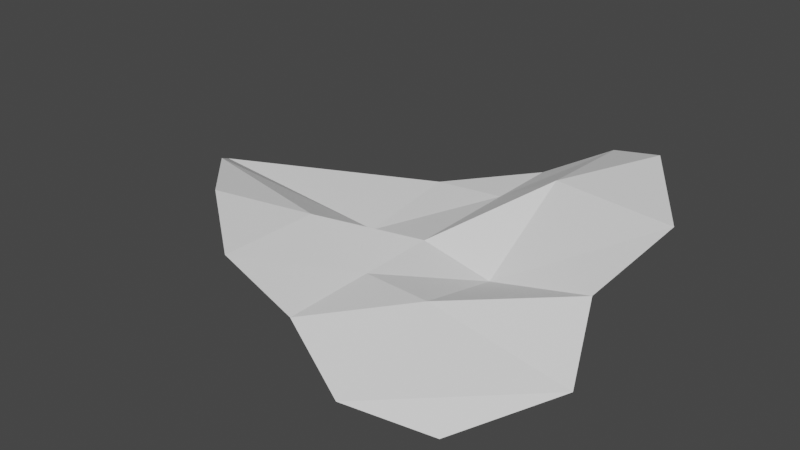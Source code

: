 # Source: leaf.blend  (saved by Blender 2.83.18; exported with 4.5.12 LTS)
import bpy
from mathutils import Matrix  # noqa: F401  (used for matrix-valued properties, if any)

bpy.ops.wm.read_factory_settings(use_empty=True)
scene = bpy.context.scene
scene.name = 'Scene'

# ---- world
world_world = bpy.data.worlds.new('World'); scene.world = world_world
world_world.use_nodes = True; world_world.node_tree.nodes.clear()
_N = world_world.node_tree.nodes; _L = world_world.node_tree.links
n0 = _N.new('ShaderNodeOutputWorld'); n0.name = 'World Output'; n0.location = (300, 300)
n1 = _N.new('ShaderNodeBackground'); n1.name = 'Background'; n1.location = (10, 300)
n1.inputs[0].default_value = (0.05088, 0.05088, 0.05088, 1.0)
_L.new(n1.outputs[0], n0.inputs[0])
n0.is_active_output = True
world_world.color = (0.05088, 0.05088, 0.05088)
world_world.use_sun_shadow = False
world_world.sun_shadow_jitter_overblur = 0.0

# ---- meshes
me_plane = bpy.data.meshes.new('Plane')
me_plane.from_pydata([(-0.5, -0.4139, 0.0), (0.5, -0.5, 0.0), (-0.5, 0.4046, 0.0), (0.5, 0.4932, 0.0), (-0.9982, 0.0005159, 0.0), (0.6138, 0.0, 0.0), (0.0, -0.4952, 0.0), (0.0, 0.49, 0.0), (0.0, -0.03227, 0.0), (-0.7176, -0.264, 0.0), (0.7192, -0.25, 0.0), (0.0, -0.245, 0.0), (0.7289, 0.2566, 0.0), (-0.7849, 0.25, 0.0), (0.0, 0.2885, 0.0), (-0.25, 0.5103, 0.0), (-0.25, 0.0005159, -0.05516), (-0.25, -0.5222, 0.0), (-0.25, -0.2555, 0.06094), (-0.25, 0.2566, 0.06012), (0.25, -0.5704, 0.0), (0.25, 0.5583, 0.0), (0.25, -0.03201, -0.06976), (0.25, -0.245, 0.06094), (0.25, 0.2885, 0.08344), (-0.9982, 0.0005159, 0.0), (-0.7176, -0.264, 0.0), (-0.25, 0.0005159, -0.05516), (-0.25, -0.2555, 0.06094)], [], [(24, 12, 3, 21), (23, 10, 5, 22), (18, 11, 8, 16), (19, 14, 7, 15), (17, 6, 11, 18), (20, 1, 10, 23), (16, 8, 14, 19), (22, 5, 12, 24), (4, 16, 19, 13), (0, 17, 18, 9), (13, 19, 15, 2), (8, 22, 24, 14), (6, 20, 23, 11), (11, 23, 22, 8), (14, 24, 21, 7), (26, 28, 27, 25)])
_uv = me_plane.uv_layers.new(name='UVMap')
_uv.uv.foreach_set('vector', [0.75, 0.75, 1.0, 0.75, 1.0, 1.0, 0.75, 1.0, 0.75, 0.25, 1.0, 0.25, 1.0, 0.5, 0.75, 0.5, 0.25, 0.25, 0.5, 0.25, 0.5, 0.5, 0.25, 0.5, 0.25, 0.75, 0.5, 0.75, 0.5, 1.0, 0.25, 1.0, 0.25, 0.0, 0.5, 0.0, 0.5, 0.25, 0.25, 0.25, 0.75, 0.0, 1.0, 0.0, 1.0, 0.25, 0.75, 0.25, 0.25, 0.5, 0.5, 0.5, 0.5, 0.75, 0.25, 0.75, 0.75, 0.5, 1.0, 0.5, 1.0, 0.75, 0.75, 0.75, 0.0, 0.5, 0.25, 0.5, 0.25, 0.75, 0.0, 0.75, 0.0, 0.0, 0.25, 0.0, 0.25, 0.25, 0.0, 0.25, 0.0, 0.75, 0.25, 0.75, 0.25, 1.0, 0.0, 1.0, 0.5, 0.5, 0.75, 0.5, 0.75, 0.75, 0.5, 0.75, 0.5, 0.0, 0.75, 0.0, 0.75, 0.25, 0.5, 0.25, 0.5, 0.25, 0.75, 0.25, 0.75, 0.5, 0.5, 0.5, 0.5, 0.75, 0.75, 0.75, 0.75, 1.0, 0.5, 1.0, 0.0, 0.25, 0.25, 0.25, 0.25, 0.5, 0.0, 0.5])
me_plane.use_remesh_fix_poles = True
me_plane.use_remesh_preserve_attributes = False
me_plane.use_mirror_vertex_groups = False
me_plane.update()

# ---- objects
ob_plane = bpy.data.objects.new('Plane', me_plane)

# ---- transforms, parenting, visibility, modifiers, constraints
ob_plane.location = (0.0, 0.0, 0.0)
ob_plane.scale = (1.0, 1.354, 1.0)
ob_plane.lineart.crease_threshold = 0.0
_m = ob_plane.modifiers.new('SimpleDeform', 'SIMPLE_DEFORM')
_m.factor = 1.703
_m.angle = 1.703

# ---- collection membership
scene.collection.objects.link(ob_plane)

# ---- scene / render settings (as saved in the file)
scene.frame_start = 1; scene.frame_end = 250; scene.frame_set(1)
scene.render.engine = 'BLENDER_EEVEE_NEXT'
scene.cycles.use_denoising = False
scene.cycles.samples = 128
scene.cycles.sampling_pattern = 'TABULATED_SOBOL'
scene.cycles.use_adaptive_sampling = False
scene.cycles.use_light_tree = False
scene.view_settings.view_transform = 'Filmic'
bpy.context.view_layer.update()

# ---- added for rendering (the .blend has no active camera and no usable light): camera, sun
cam_auto = bpy.data.cameras.new('AutoCamera')
cam_auto.lens = 50.0
cam_auto.sensor_width = 36.0
cam_auto.clip_end = 1000.0
ob_auto_camera = bpy.data.objects.new('AutoCamera', cam_auto)
scene.collection.objects.link(ob_auto_camera)
ob_auto_camera.location = (2.01558, -2.58816, 1.71854)
ob_auto_camera.rotation_euler = (1.09748, -7.21219e-08, 0.694738)
scene.camera = ob_auto_camera
light_auto_sun = bpy.data.lights.new('AutoSun', 'SUN')
light_auto_sun.energy = 3.0
light_auto_sun.angle = 0.0523599
ob_auto_sun = bpy.data.objects.new('AutoSun', light_auto_sun)
scene.collection.objects.link(ob_auto_sun)
ob_auto_sun.rotation_euler = (0.872665, 0.174533, 0.523599)
bpy.context.view_layer.update()
